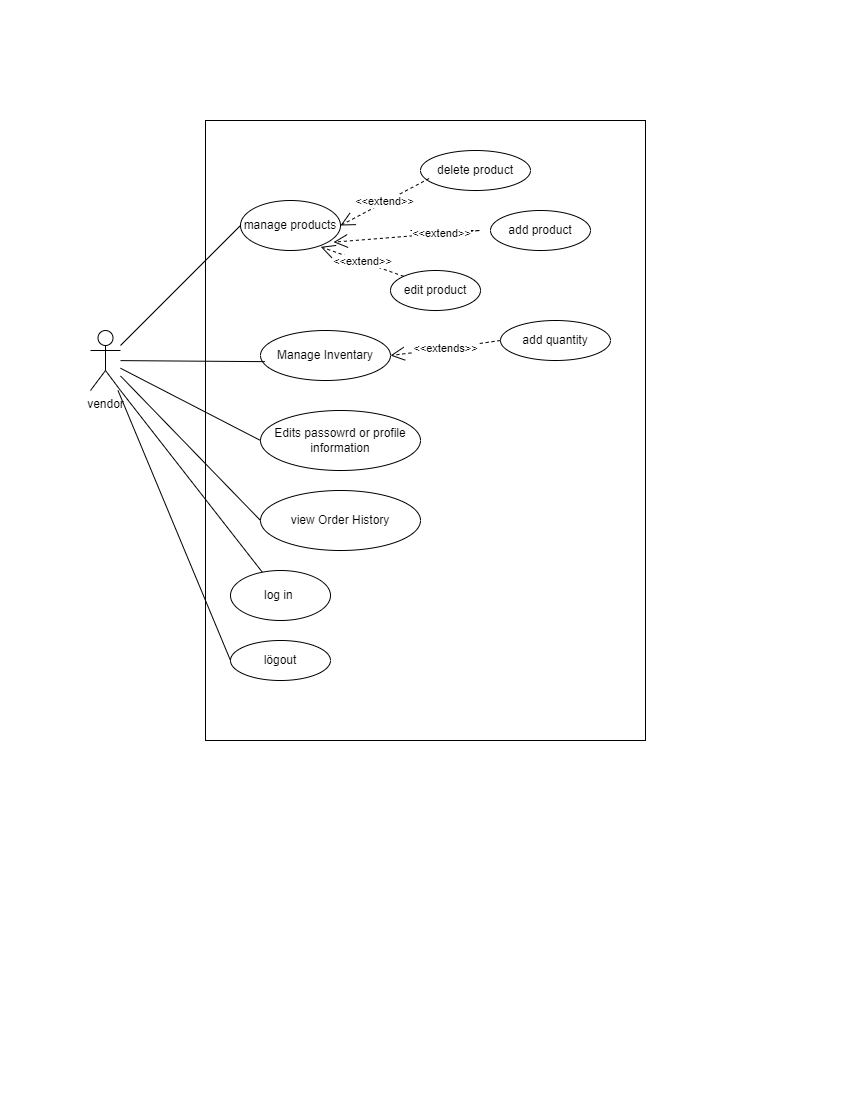

The diagram above was exported from draw.io. Its source (the exported page's mxGraphModel, read from the mxfile embedded in the PNG):
<mxGraphModel dx="794" dy="373" grid="1" gridSize="10" guides="1" tooltips="1" connect="1" arrows="1" fold="1" page="1" pageScale="1" pageWidth="850" pageHeight="1100" math="0" shadow="0">
  <root>
    <mxCell id="0" />
    <mxCell id="1" parent="0" />
    <mxCell id="ZOFEthD7bm882jYymyek-1" value="" style="rounded=0;whiteSpace=wrap;html=1;" parent="1" vertex="1">
      <mxGeometry x="205" y="120" width="440" height="620" as="geometry" />
    </mxCell>
    <mxCell id="ZOFEthD7bm882jYymyek-2" value="vendor" style="shape=umlActor;verticalLabelPosition=bottom;verticalAlign=top;html=1;outlineConnect=0;" parent="1" vertex="1">
      <mxGeometry x="90" y="330" width="30" height="60" as="geometry" />
    </mxCell>
    <mxCell id="ZOFEthD7bm882jYymyek-5" value="Manage Inventary" style="ellipse;whiteSpace=wrap;html=1;" parent="1" vertex="1">
      <mxGeometry x="260" y="330" width="130" height="50" as="geometry" />
    </mxCell>
    <mxCell id="ZOFEthD7bm882jYymyek-6" value="Edits passowrd or profile information" style="ellipse;whiteSpace=wrap;html=1;" parent="1" vertex="1">
      <mxGeometry x="260" y="410" width="160" height="60" as="geometry" />
    </mxCell>
    <mxCell id="ZOFEthD7bm882jYymyek-7" value="view Order History" style="ellipse;whiteSpace=wrap;html=1;" parent="1" vertex="1">
      <mxGeometry x="260" y="490" width="160" height="60" as="geometry" />
    </mxCell>
    <mxCell id="ZOFEthD7bm882jYymyek-9" value="" style="endArrow=none;html=1;rounded=0;entryX=0;entryY=0.5;entryDx=0;entryDy=0;" parent="1" source="ZOFEthD7bm882jYymyek-2" target="ZOFEthD7bm882jYymyek-15" edge="1">
      <mxGeometry width="50" height="50" relative="1" as="geometry">
        <mxPoint x="400" y="410" as="sourcePoint" />
        <mxPoint x="262.03999999999996" y="211.39999999999998" as="targetPoint" />
      </mxGeometry>
    </mxCell>
    <mxCell id="ZOFEthD7bm882jYymyek-12" value="" style="endArrow=none;html=1;rounded=0;entryX=0.033;entryY=0.623;entryDx=0;entryDy=0;entryPerimeter=0;" parent="1" source="ZOFEthD7bm882jYymyek-2" target="ZOFEthD7bm882jYymyek-5" edge="1">
      <mxGeometry width="50" height="50" relative="1" as="geometry">
        <mxPoint x="400" y="410" as="sourcePoint" />
        <mxPoint x="450" y="360" as="targetPoint" />
      </mxGeometry>
    </mxCell>
    <mxCell id="ZOFEthD7bm882jYymyek-13" value="" style="endArrow=none;html=1;rounded=0;entryX=0;entryY=0.5;entryDx=0;entryDy=0;" parent="1" source="ZOFEthD7bm882jYymyek-2" target="ZOFEthD7bm882jYymyek-6" edge="1">
      <mxGeometry width="50" height="50" relative="1" as="geometry">
        <mxPoint x="400" y="410" as="sourcePoint" />
        <mxPoint x="450" y="360" as="targetPoint" />
      </mxGeometry>
    </mxCell>
    <mxCell id="ZOFEthD7bm882jYymyek-14" value="" style="endArrow=none;html=1;rounded=0;entryX=0;entryY=0.5;entryDx=0;entryDy=0;" parent="1" source="ZOFEthD7bm882jYymyek-2" target="ZOFEthD7bm882jYymyek-7" edge="1">
      <mxGeometry width="50" height="50" relative="1" as="geometry">
        <mxPoint x="150" y="340" as="sourcePoint" />
        <mxPoint x="450" y="360" as="targetPoint" />
      </mxGeometry>
    </mxCell>
    <mxCell id="ZOFEthD7bm882jYymyek-15" value="manage products" style="ellipse;whiteSpace=wrap;html=1;" parent="1" vertex="1">
      <mxGeometry x="240" y="200" width="100" height="50" as="geometry" />
    </mxCell>
    <mxCell id="ZOFEthD7bm882jYymyek-16" value="delete product" style="ellipse;whiteSpace=wrap;html=1;" parent="1" vertex="1">
      <mxGeometry x="420" y="150" width="110" height="40" as="geometry" />
    </mxCell>
    <mxCell id="ZOFEthD7bm882jYymyek-17" value="add product" style="ellipse;whiteSpace=wrap;html=1;" parent="1" vertex="1">
      <mxGeometry x="490" y="210" width="100" height="40" as="geometry" />
    </mxCell>
    <mxCell id="ZOFEthD7bm882jYymyek-18" value="edit product" style="ellipse;whiteSpace=wrap;html=1;" parent="1" vertex="1">
      <mxGeometry x="390" y="270" width="90" height="40" as="geometry" />
    </mxCell>
    <mxCell id="ZOFEthD7bm882jYymyek-19" value="&amp;lt;&amp;lt;extend&amp;gt;&amp;gt;" style="endArrow=open;endSize=12;dashed=1;html=1;rounded=0;exitX=0;exitY=0;exitDx=0;exitDy=0;entryX=0.802;entryY=0.927;entryDx=0;entryDy=0;entryPerimeter=0;" parent="1" source="ZOFEthD7bm882jYymyek-18" target="ZOFEthD7bm882jYymyek-15" edge="1">
      <mxGeometry width="160" relative="1" as="geometry">
        <mxPoint x="440" y="380" as="sourcePoint" />
        <mxPoint x="600" y="380" as="targetPoint" />
      </mxGeometry>
    </mxCell>
    <mxCell id="ZOFEthD7bm882jYymyek-21" value="&amp;lt;&amp;lt;extend&amp;gt;&amp;gt;" style="endArrow=open;endSize=12;dashed=1;html=1;rounded=0;entryX=0.931;entryY=0.833;entryDx=0;entryDy=0;entryPerimeter=0;" parent="1" target="ZOFEthD7bm882jYymyek-15" edge="1">
      <mxGeometry width="160" relative="1" as="geometry">
        <mxPoint x="410" y="230" as="sourcePoint" />
        <mxPoint x="364" y="246" as="targetPoint" />
        <Array as="points">
          <mxPoint x="480" y="230" />
        </Array>
      </mxGeometry>
    </mxCell>
    <mxCell id="ZOFEthD7bm882jYymyek-22" value="&amp;lt;&amp;lt;extend&amp;gt;&amp;gt;" style="endArrow=open;endSize=12;dashed=1;html=1;rounded=0;exitX=0.078;exitY=0.7;exitDx=0;exitDy=0;exitPerimeter=0;entryX=1;entryY=0.5;entryDx=0;entryDy=0;" parent="1" source="ZOFEthD7bm882jYymyek-16" target="ZOFEthD7bm882jYymyek-15" edge="1">
      <mxGeometry width="160" relative="1" as="geometry">
        <mxPoint x="340" y="380" as="sourcePoint" />
        <mxPoint x="500" y="380" as="targetPoint" />
      </mxGeometry>
    </mxCell>
    <mxCell id="ZOFEthD7bm882jYymyek-23" value="log in&amp;nbsp;" style="ellipse;whiteSpace=wrap;html=1;" parent="1" vertex="1">
      <mxGeometry x="230" y="570" width="100" height="50" as="geometry" />
    </mxCell>
    <mxCell id="ZOFEthD7bm882jYymyek-24" value="lögout" style="ellipse;whiteSpace=wrap;html=1;" parent="1" vertex="1">
      <mxGeometry x="230" y="640" width="100" height="40" as="geometry" />
    </mxCell>
    <mxCell id="ZOFEthD7bm882jYymyek-25" value="" style="endArrow=none;html=1;rounded=0;entryX=0;entryY=0.5;entryDx=0;entryDy=0;" parent="1" source="ZOFEthD7bm882jYymyek-2" target="ZOFEthD7bm882jYymyek-24" edge="1">
      <mxGeometry width="50" height="50" relative="1" as="geometry">
        <mxPoint x="270" y="500" as="sourcePoint" />
        <mxPoint x="320" y="450" as="targetPoint" />
      </mxGeometry>
    </mxCell>
    <mxCell id="ZOFEthD7bm882jYymyek-26" value="" style="endArrow=none;html=1;rounded=0;entryX=1;entryY=1;entryDx=0;entryDy=0;entryPerimeter=0;" parent="1" source="ZOFEthD7bm882jYymyek-23" target="ZOFEthD7bm882jYymyek-2" edge="1">
      <mxGeometry width="50" height="50" relative="1" as="geometry">
        <mxPoint x="270" y="500" as="sourcePoint" />
        <mxPoint x="320" y="450" as="targetPoint" />
      </mxGeometry>
    </mxCell>
    <mxCell id="ZOFEthD7bm882jYymyek-27" value="add quantity" style="ellipse;whiteSpace=wrap;html=1;" parent="1" vertex="1">
      <mxGeometry x="500" y="320" width="110" height="40" as="geometry" />
    </mxCell>
    <mxCell id="ZOFEthD7bm882jYymyek-28" value="&amp;lt;&amp;lt;extends&amp;gt;&amp;gt;" style="endArrow=open;endSize=12;dashed=1;html=1;rounded=0;exitX=0;exitY=0.5;exitDx=0;exitDy=0;entryX=1;entryY=0.5;entryDx=0;entryDy=0;" parent="1" source="ZOFEthD7bm882jYymyek-27" target="ZOFEthD7bm882jYymyek-5" edge="1">
      <mxGeometry width="160" relative="1" as="geometry">
        <mxPoint x="380" y="400" as="sourcePoint" />
        <mxPoint x="540" y="400" as="targetPoint" />
        <Array as="points">
          <mxPoint x="430" y="350" />
        </Array>
      </mxGeometry>
    </mxCell>
  </root>
</mxGraphModel>